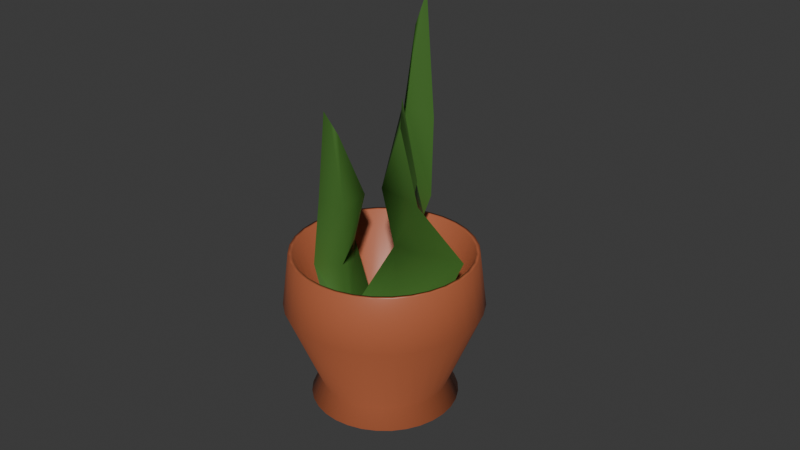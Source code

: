 # Source: Saks_.blend  (saved by Blender 5.3.31; exported with 4.5.12 LTS)
import bpy
from mathutils import Matrix  # noqa: F401  (used for matrix-valued properties, if any)

bpy.ops.wm.read_factory_settings(use_empty=True)
scene = bpy.context.scene
scene.name = 'Scene'

# ---- collections
col_collection = bpy.data.collections.new('Collection'); scene.collection.children.link(col_collection)

# ---- materials (node trees are filled in below, after node groups)
mat_material_001 = bpy.data.materials.new('Material.001')
mat_teracotta = bpy.data.materials.new('Teracotta')
mat_material_002 = bpy.data.materials.new('Material.002')
mat_darkbrown = bpy.data.materials.new('DarkBrown')

# ---- material node trees
mat_material_001.use_nodes = True; mat_material_001.node_tree.nodes.clear()
_N = mat_material_001.node_tree.nodes; _L = mat_material_001.node_tree.links
n0 = _N.new('ShaderNodeBsdfPrincipled'); n0.name = 'Principled BSDF'; n0.location = (-200, 100)
n0.inputs[0].default_value = (0.06507, 0.174, 0.03114, 1.0)
n0.inputs[2].default_value = 0.4
n0.inputs[10].default_value = 0.005
n1 = _N.new('ShaderNodeOutputMaterial'); n1.name = 'Material Output'; n1.location = (200, 100)
_L.new(n0.outputs[0], n1.inputs[0])
n1.is_active_output = True
mat_teracotta.use_nodes = True; mat_teracotta.node_tree.nodes.clear()
_N = mat_teracotta.node_tree.nodes; _L = mat_teracotta.node_tree.links
n0 = _N.new('ShaderNodeBsdfPrincipled'); n0.name = 'Principled BSDF'; n0.location = (-200, 100)
n0.inputs[0].default_value = (0.4539, 0.1252, 0.05466, 1.0)
n0.inputs[2].default_value = 0.4
n0.inputs[10].default_value = 0.005
n1 = _N.new('ShaderNodeOutputMaterial'); n1.name = 'Material Output'; n1.location = (200, 100)
_L.new(n0.outputs[0], n1.inputs[0])
n1.is_active_output = True
mat_material_002.use_nodes = True; mat_material_002.node_tree.nodes.clear()
_N = mat_material_002.node_tree.nodes; _L = mat_material_002.node_tree.links
n0 = _N.new('ShaderNodeBsdfPrincipled'); n0.name = 'Principled BSDF'; n0.location = (-200, 100)
n0.inputs[0].default_value = (0.7991, 0.7991, 0.7991, 1.0)
n0.inputs[10].default_value = 0.005
n1 = _N.new('ShaderNodeOutputMaterial'); n1.name = 'Material Output'; n1.location = (200, 100)
_L.new(n0.outputs[0], n1.inputs[0])
n1.is_active_output = True
mat_darkbrown.use_nodes = True; mat_darkbrown.node_tree.nodes.clear()
_N = mat_darkbrown.node_tree.nodes; _L = mat_darkbrown.node_tree.links
n0 = _N.new('ShaderNodeBsdfPrincipled'); n0.name = 'Principled BSDF'; n0.location = (-200, 100)
n0.inputs[0].default_value = (0.1022, 0.04817, 0.02416, 1.0)
n0.inputs[2].default_value = 0.9
n0.inputs[10].default_value = 0.005
n1 = _N.new('ShaderNodeOutputMaterial'); n1.name = 'Material Output'; n1.location = (200, 100)
_L.new(n0.outputs[0], n1.inputs[0])
n1.is_active_output = True

# ---- world
world_world = bpy.data.worlds.new('World'); scene.world = world_world
world_world.use_nodes = True; world_world.node_tree.nodes.clear()
_N = world_world.node_tree.nodes; _L = world_world.node_tree.links
n0 = _N.new('ShaderNodeOutputWorld'); n0.name = 'World Output'; n0.location = (200, 100)
n1 = _N.new('ShaderNodeBackground'); n1.name = 'Background'; n1.location = (-200, 100)
n1.inputs[0].default_value = (0.05088, 0.05088, 0.05088, 1.0)
_L.new(n1.outputs[0], n0.inputs[0])
n0.is_active_output = True
world_world.color = (0.05088, 0.05088, 0.05088)
world_world.sun_shadow_jitter_overblur = 0.0

# ---- meshes
me_plane = bpy.data.meshes.new('Plane')
me_plane.from_pydata([(-0.5247, -0.9944, -0.003643), (0.6373, -0.9859, -0.129), (-0.2433, 1.105, 0.0), (0.1184, 0.928, 0.0), (-1.0, -0.5344, -0.1466), (0.9913, -0.5344, -0.9733), (0.8827, 0.4432, -0.3545), (-0.5957, 0.4489, -0.5577), (-1.074, -0.02266, -0.6636), (0.8047, -0.02855, -1.298), (-0.0599, -0.991, -0.04794), (-0.09948, 1.035, 0.0), (-0.2, -0.5344, -0.5569), (-0.1281, 0.4624, 0.05033), (-0.2359, -0.01415, -0.3461), (-1.696, -1.267, -1.716), (-2.826, -0.1472, -1.55), (-1.231, -1.246, -1.815), (-2.276, -0.1227, -1.667), (-0.7283, -1.227, -1.872), (-1.683, -0.1, -1.735), (-0.208, -1.21, -1.885), (-1.068, -0.0801, -1.75), (0.3102, -1.196, -1.853), (-0.4561, -0.06363, -1.712), (0.8063, -1.186, -1.777), (0.1299, -0.05128, -1.623), (1.261, -1.179, -1.661), (0.6673, -0.04352, -1.486), (1.658, -1.177, -1.509), (1.136, -0.04065, -1.306), (1.98, -1.179, -1.327), (1.517, -0.04277, -1.09), (2.217, -1.185, -1.121), (1.796, -0.04981, -0.8475), (2.358, -1.195, -0.9001), (1.962, -0.06149, -0.5864), (2.398, -1.208, -0.6723), (2.01, -0.07737, -0.3172), (2.336, -1.225, -0.4463), (1.937, -0.09684, -0.05029), (2.174, -1.243, -0.2308), (1.745, -0.1191, 0.2041), (1.918, -1.264, -0.03427), (1.443, -0.1434, 0.4363), (1.579, -1.285, 0.1359), (1.042, -0.1688, 0.6373), (1.169, -1.307, 0.2731), (0.5578, -0.1942, 0.7993), (0.7033, -1.328, 0.372), (0.00822, -0.2187, 0.9162), (0.2008, -1.347, 0.429), (-0.5853, -0.2413, 0.9835), (-0.3195, -1.364, 0.4417), (-1.2, -0.2613, 0.9985), (-0.8377, -1.378, 0.4097), (-1.812, -0.2777, 0.9607), (-1.334, -1.388, 0.3342), (-2.398, -0.2901, 0.8716), (-1.789, -1.395, 0.2182), (-2.935, -0.2979, 0.7345), (-2.185, -1.397, 0.06607), (-3.404, -0.3007, 0.5548), (-2.508, -1.395, -0.1164), (-3.785, -0.2986, 0.3394), (-2.744, -1.389, -0.322), (-4.064, -0.2916, 0.09642), (-2.885, -1.38, -0.5431), (-4.23, -0.2799, -0.1647), (-2.925, -1.366, -0.771), (-4.278, -0.264, -0.4338), (-2.863, -1.35, -0.997), (-4.205, -0.2445, -0.7008), (-2.701, -1.331, -1.212), (-4.013, -0.2222, -0.9552), (-2.446, -1.31, -1.409), (-3.711, -0.1979, -1.187), (-2.106, -1.289, -1.579), (-3.31, -0.1726, -1.388), (-2.333, -0.1203, -1.732), (-2.911, -0.146, -1.609), (-1.71, -0.0965, -1.803), (-1.065, -0.07556, -1.818), (-0.4221, -0.05827, -1.779), (0.1933, -0.0453, -1.685), (0.7576, -0.03715, -1.541), (1.249, -0.03413, -1.353), (1.649, -0.03636, -1.126), (1.943, -0.04375, -0.8711), (2.117, -0.05602, -0.597), (2.167, -0.0727, -0.3143), (2.09, -0.09314, -0.03399), (1.89, -0.1166, 0.2332), (1.573, -0.1421, 0.477), (1.151, -0.1687, 0.688), (0.6426, -0.1953, 0.8582), (0.06547, -0.2211, 0.981), (-0.5578, -0.2449, 1.052), (-1.203, -0.2658, 1.067), (-1.846, -0.2831, 1.028), (-2.461, -0.2961, 0.9341), (-3.026, -0.3042, 0.7902), (-3.517, -0.3072, 0.6015), (-3.917, -0.305, 0.3752), (-4.211, -0.2976, 0.1201), (-4.385, -0.2854, -0.1541), (-4.435, -0.2687, -0.4368), (-4.358, -0.2482, -0.7171), (-4.158, -0.2248, -0.9843), (-3.841, -0.1993, -1.228), (-3.42, -0.1727, -1.439), (-1.467, -0.7023, -1.424), (-1.839, -0.7189, -1.345), (-1.066, -0.687, -1.47), (-0.6497, -0.6735, -1.48), (-0.2356, -0.6623, -1.454), (0.1609, -0.654, -1.394), (0.5245, -0.6487, -1.301), (0.8413, -0.6468, -1.18), (1.099, -0.6482, -1.034), (1.288, -0.653, -0.8697), (1.401, -0.6609, -0.6931), (1.433, -0.6716, -0.511), (1.383, -0.6848, -0.3304), (1.254, -0.6999, -0.1582), (1.05, -0.7163, -0.001129), (0.7782, -0.7335, 0.1348), (0.4504, -0.7507, 0.2445), (0.07853, -0.7672, 0.3236), (-0.323, -0.7826, 0.3691), (-0.7388, -0.7961, 0.3792), (-1.153, -0.8072, 0.3537), (-1.549, -0.8156, 0.2934), (-1.913, -0.8208, 0.2006), (-2.23, -0.8228, 0.07906), (-2.488, -0.8213, -0.06672), (-2.676, -0.8166, -0.2311), (-2.789, -0.8087, -0.4077), (-2.821, -0.7979, -0.5898), (-2.772, -0.7847, -0.7704), (-2.642, -0.7697, -0.9426), (-2.438, -0.7532, -1.1), (-2.167, -0.7361, -1.236), (-2.742, -0.5321, -1.823), (-2.122, -0.5044, -1.955), (-1.451, -0.4788, -2.031), (-0.7573, -0.4563, -2.048), (-0.06603, -0.4377, -2.005), (0.5958, -0.4237, -1.904), (1.203, -0.415, -1.749), (1.731, -0.4117, -1.546), (2.162, -0.4141, -1.303), (2.477, -0.4221, -1.029), (2.665, -0.4353, -0.7339), (2.719, -0.4532, -0.4299), (2.636, -0.4752, -0.1285), (2.42, -0.5004, 0.1589), (2.079, -0.5278, 0.4211), (1.626, -0.5564, 0.648), (1.079, -0.5851, 0.831), (0.4583, -0.6128, 0.963), (-0.2119, -0.6384, 1.039), (-0.906, -0.6609, 1.056), (-1.597, -0.6795, 1.013), (-2.259, -0.6934, 0.9127), (-2.866, -0.7022, 0.7579), (-3.395, -0.7054, 0.5549), (-3.825, -0.703, 0.3116), (-4.14, -0.6951, 0.03722), (-4.328, -0.6819, -0.2576), (-4.382, -0.664, -0.5616), (-4.299, -0.642, -0.8631), (-4.083, -0.6168, -1.15), (-3.742, -0.5894, -1.413), (-3.29, -0.5608, -1.64), (-1.209, -1.117, -1.63), (-0.7725, -1.1, -1.679), (-0.3204, -1.086, -1.691), (0.1298, -1.073, -1.663), (0.5609, -1.064, -1.597), (0.9562, -1.059, -1.496), (1.301, -1.057, -1.364), (1.581, -1.058, -1.206), (1.786, -1.063, -1.027), (1.909, -1.072, -0.8349), (1.944, -1.084, -0.6369), (1.89, -1.098, -0.4406), (1.749, -1.114, -0.2534), (1.527, -1.132, -0.0826), (1.232, -1.151, 0.06523), (0.8756, -1.169, 0.1844), (0.4713, -1.187, 0.2704), (0.03476, -1.204, 0.3199), (-0.4173, -1.219, 0.3309), (-0.8676, -1.231, 0.3032), (-1.299, -1.24, 0.2376), (-1.694, -1.246, 0.1368), (-2.038, -1.248, 0.004577), (-2.319, -1.246, -0.1539), (-2.524, -1.241, -0.3326), (-2.647, -1.233, -0.5247), (-2.681, -1.221, -0.7227), (-2.628, -1.207, -0.919), (-2.487, -1.19, -1.106), (-2.265, -1.172, -1.277), (-1.97, -1.154, -1.425), (-1.613, -1.135, -1.544), (-2.509, -1.099, -0.7699), (-1.917, -1.08, -0.4569), (-3.529, 1.537, -0.6549), (-3.312, 1.316, -0.5465), (-2.684, -0.5206, -0.9584), (-0.6757, -0.4879, -0.632), (-2.226, 0.7215, -0.4403), (-2.404, 0.7268, -0.9626), (-2.147, 0.1355, -1.152), (-0.4844, 0.155, -0.7936), (-2.282, -1.092, -0.6427), (-3.443, 1.449, -0.6118), (-1.751, -0.5052, -0.8541), (-3.231, 0.7293, -0.6108), (-2.378, 0.1416, -0.786), (1.478, -1.099, -0.01864), (1.154, -1.055, -0.5123), (-1.356, 0.8804, 0.896), (-1.128, 0.7306, 0.6549), (0.5572, -0.7071, 0.4055), (-1.328, -0.7194, -0.4668), (-1.279, 0.2673, 0.08019), (-1.689, 0.1817, 0.7052), (-1.272, -0.2944, 0.6729), (-2.72, -0.2936, -0.1484), (1.362, -1.081, -0.2159), (-1.265, 0.8211, 0.8002), (-0.3728, -0.7216, 0.05266), (-0.3808, 0.2897, 0.532), (-0.6088, -0.2101, 0.3307)], [], [(13, 6, 3, 11), (10, 1, 5, 12), (14, 9, 6, 13), (12, 5, 9, 14), (4, 12, 14, 8), (8, 14, 13, 7), (0, 10, 12, 4), (7, 13, 11, 2), (143, 80, 79, 144), (144, 79, 81, 145), (145, 81, 82, 146), (146, 82, 83, 147), (147, 83, 84, 148), (148, 84, 85, 149), (149, 85, 86, 150), (150, 86, 87, 151), (151, 87, 88, 152), (152, 88, 89, 153), (153, 89, 90, 154), (154, 90, 91, 155), (155, 91, 92, 156), (156, 92, 93, 157), (157, 93, 94, 158), (158, 94, 95, 159), (159, 95, 96, 160), (160, 96, 97, 161), (161, 97, 98, 162), (162, 98, 99, 163), (163, 99, 100, 164), (164, 100, 101, 165), (165, 101, 102, 166), (166, 102, 103, 167), (167, 103, 104, 168), (168, 104, 105, 169), (169, 105, 106, 170), (170, 106, 107, 171), (171, 107, 108, 172), (172, 108, 109, 173), (40, 38, 122, 123), (173, 109, 110, 174), (174, 110, 80, 143), (15, 17, 19, 21, 23, 25, 27, 29, 31, 33, 35, 37, 39, 41, 43, 45, 47, 49, 51, 53, 55, 57, 59, 61, 63, 65, 67, 69, 71, 73, 75, 77), (16, 18, 79, 80), (18, 20, 81, 79), (20, 22, 82, 81), (22, 24, 83, 82), (24, 26, 84, 83), (26, 28, 85, 84), (28, 30, 86, 85), (30, 32, 87, 86), (32, 34, 88, 87), (34, 36, 89, 88), (36, 38, 90, 89), (38, 40, 91, 90), (40, 42, 92, 91), (42, 44, 93, 92), (44, 46, 94, 93), (46, 48, 95, 94), (48, 50, 96, 95), (50, 52, 97, 96), (52, 54, 98, 97), (54, 56, 99, 98), (56, 58, 100, 99), (58, 60, 101, 100), (60, 62, 102, 101), (62, 64, 103, 102), (64, 66, 104, 103), (66, 68, 105, 104), (68, 70, 106, 105), (70, 72, 107, 106), (72, 74, 108, 107), (74, 76, 109, 108), (76, 78, 110, 109), (78, 16, 80, 110), (111, 112, 142, 141, 140, 139, 138, 137, 136, 135, 134, 133, 132, 131, 130, 129, 128, 127, 126, 125, 124, 123, 122, 121, 120, 119, 118, 117, 116, 115, 114, 113), (68, 66, 136, 137), (42, 40, 123, 124), (70, 68, 137, 138), (44, 42, 124, 125), (18, 16, 112, 111), (72, 70, 138, 139), (46, 44, 125, 126), (20, 18, 111, 113), (74, 72, 139, 140), (48, 46, 126, 127), (22, 20, 113, 114), (76, 74, 140, 141), (50, 48, 127, 128), (24, 22, 114, 115), (78, 76, 141, 142), (52, 50, 128, 129), (26, 24, 115, 116), (16, 78, 142, 112), (54, 52, 129, 130), (28, 26, 116, 117), (56, 54, 130, 131), (30, 28, 117, 118), (58, 56, 131, 132), (32, 30, 118, 119), (60, 58, 132, 133), (34, 32, 119, 120), (62, 60, 133, 134), (36, 34, 120, 121), (64, 62, 134, 135), (38, 36, 121, 122), (66, 64, 135, 136), (205, 174, 143, 206), (204, 173, 174, 205), (203, 172, 173, 204), (202, 171, 172, 203), (201, 170, 171, 202), (200, 169, 170, 201), (199, 168, 169, 200), (198, 167, 168, 199), (197, 166, 167, 198), (196, 165, 166, 197), (195, 164, 165, 196), (194, 163, 164, 195), (193, 162, 163, 194), (192, 161, 162, 193), (191, 160, 161, 192), (190, 159, 160, 191), (189, 158, 159, 190), (188, 157, 158, 189), (187, 156, 157, 188), (186, 155, 156, 187), (185, 154, 155, 186), (184, 153, 154, 185), (183, 152, 153, 184), (182, 151, 152, 183), (181, 150, 151, 182), (180, 149, 150, 181), (179, 148, 149, 180), (178, 147, 148, 179), (177, 146, 147, 178), (176, 145, 146, 177), (175, 144, 145, 176), (206, 143, 144, 175), (15, 206, 175, 17), (17, 175, 176, 19), (19, 176, 177, 21), (21, 177, 178, 23), (23, 178, 179, 25), (25, 179, 180, 27), (27, 180, 181, 29), (29, 181, 182, 31), (31, 182, 183, 33), (33, 183, 184, 35), (35, 184, 185, 37), (37, 185, 186, 39), (39, 186, 187, 41), (41, 187, 188, 43), (43, 188, 189, 45), (45, 189, 190, 47), (47, 190, 191, 49), (49, 191, 192, 51), (51, 192, 193, 53), (53, 193, 194, 55), (55, 194, 195, 57), (57, 195, 196, 59), (59, 196, 197, 61), (61, 197, 198, 63), (63, 198, 199, 65), (65, 199, 200, 67), (67, 200, 201, 69), (69, 201, 202, 71), (71, 202, 203, 73), (73, 203, 204, 75), (75, 204, 205, 77), (77, 205, 206, 15), (220, 213, 210, 218), (217, 208, 212, 219), (221, 216, 213, 220), (219, 212, 216, 221), (211, 219, 221, 215), (215, 221, 220, 214), (207, 217, 219, 211), (214, 220, 218, 209), (235, 228, 225, 233), (232, 223, 227, 234), (236, 231, 228, 235), (234, 227, 231, 236), (226, 234, 236, 230), (230, 236, 235, 229), (222, 232, 234, 226), (229, 235, 233, 224)])
me_plane.polygons.foreach_set('use_smooth', [True] * 186)
me_plane.polygons.foreach_set('material_index', [0, 0, 0, 0, 0, 0, 0, 0, 1, 1, 1, 1, 1, 1, 1, 1, 1, 1, 1, 1, 1, 1, 1, 1, 1, 1, 1, 1, 1, 1, 1, 1, 1, 1, 1, 1, 1, 1, 1, 1, 1, 1, 1, 1, 1, 1, 1, 1, 1, 1, 1, 1, 1, 1, 1, 1, 1, 1, 1, 1, 1, 1, 1, 1, 1, 1, 1, 1, 1, 1, 1, 1, 1, 1, 3, 1, 1, 1, 1, 1, 1, 1, 1, 1, 1, 1, 1, 1, 1, 1, 1, 1, 1, 1, 1, 1, 1, 1, 1, 1, 1, 1, 1, 1, 1, 1, 1, 1, 1, 1, 1, 1, 1, 1, 1, 1, 1, 1, 1, 1, 1, 1, 1, 1, 1, 1, 1, 1, 1, 1, 1, 1, 1, 1, 1, 1, 1, 1, 1, 1, 1, 1, 1, 1, 1, 1, 1, 1, 1, 1, 1, 1, 1, 1, 1, 1, 1, 1, 1, 1, 1, 1, 1, 1, 1, 1, 1, 1, 1, 1, 0, 0, 0, 0, 0, 0, 0, 0, 0, 0, 0, 0, 0, 0, 0, 0])
_uv = me_plane.uv_layers.new(name='UVMap')
_uv.uv.foreach_set('vector', [0.4, 0.7219, 1.0, 0.7219, 1.0, 1.0, 0.4, 1.0, 0.4, 0.0, 1.0, 0.0, 1.0, 0.2328, 0.4, 0.2328, 0.4, 0.4876, 1.0, 0.4876, 1.0, 0.7219, 0.4, 0.7219, 0.4, 0.2328, 1.0, 0.2328, 1.0, 0.4876, 0.4, 0.4876, 0.0, 0.2328, 0.4, 0.2328, 0.4, 0.4876, 0.0, 0.4876, 0.0, 0.4876, 0.4, 0.4876, 0.4, 0.7219, 0.0, 0.7219, 0.0, 0.0, 0.4, 0.0, 0.4, 0.2328, 0.0, 0.2328, 0.0, 0.7219, 0.4, 0.7219, 0.4, 1.0, 0.0, 1.0, 1.0, 0.8263, 1.0, 1.0, 0.9688, 1.0, 0.9688, 0.8263, 0.9688, 0.8263, 0.9688, 1.0, 0.9375, 1.0, 0.9375, 0.8263, 0.9375, 0.8263, 0.9375, 1.0, 0.9062, 1.0, 0.9062, 0.8263, 0.9062, 0.8263, 0.9062, 1.0, 0.875, 1.0, 0.875, 0.8263, 0.875, 0.8263, 0.875, 1.0, 0.8438, 1.0, 0.8438, 0.8263, 0.8438, 0.8263, 0.8438, 1.0, 0.8125, 1.0, 0.8125, 0.8263, 0.8125, 0.8263, 0.8125, 1.0, 0.7812, 1.0, 0.7812, 0.8263, 0.7812, 0.8263, 0.7812, 1.0, 0.75, 1.0, 0.75, 0.8263, 0.75, 0.8263, 0.75, 1.0, 0.7188, 1.0, 0.7188, 0.8263, 0.7188, 0.8263, 0.7188, 1.0, 0.6875, 1.0, 0.6875, 0.8263, 0.6875, 0.8263, 0.6875, 1.0, 0.6562, 1.0, 0.6562, 0.8263, 0.6562, 0.8263, 0.6562, 1.0, 0.625, 1.0, 0.625, 0.8263, 0.625, 0.8263, 0.625, 1.0, 0.5938, 1.0, 0.5938, 0.8263, 0.5938, 0.8263, 0.5938, 1.0, 0.5625, 1.0, 0.5625, 0.8263, 0.5625, 0.8263, 0.5625, 1.0, 0.5312, 1.0, 0.5312, 0.8263, 0.5312, 0.8263, 0.5312, 1.0, 0.5, 1.0, 0.5, 0.8263, 0.5, 0.8263, 0.5, 1.0, 0.4688, 1.0, 0.4687, 0.8263, 0.4687, 0.8263, 0.4688, 1.0, 0.4375, 1.0, 0.4375, 0.8263, 0.4375, 0.8263, 0.4375, 1.0, 0.4062, 1.0, 0.4062, 0.8263, 0.4062, 0.8263, 0.4062, 1.0, 0.375, 1.0, 0.375, 0.8263, 0.375, 0.8263, 0.375, 1.0, 0.3438, 1.0, 0.3438, 0.8263, 0.3438, 0.8263, 0.3438, 1.0, 0.3125, 1.0, 0.3125, 0.8263, 0.3125, 0.8263, 0.3125, 1.0, 0.2812, 1.0, 0.2813, 0.8263, 0.2813, 0.8263, 0.2812, 1.0, 0.25, 1.0, 0.25, 0.8263, 0.25, 0.8263, 0.25, 1.0, 0.2188, 1.0, 0.2188, 0.8263, 0.2188, 0.8263, 0.2188, 1.0, 0.1875, 1.0, 0.1875, 0.8263, 0.1875, 0.8263, 0.1875, 1.0, 0.1562, 1.0, 0.1562, 0.8263, 0.1562, 0.8263, 0.1562, 1.0, 0.125, 1.0, 0.125, 0.8263, 0.125, 0.8263, 0.125, 1.0, 0.09375, 1.0, 0.09375, 0.8263, 0.09375, 0.8263, 0.09375, 1.0, 0.0625, 1.0, 0.0625, 0.8263, 0.3856, 0.1144, 0.4095, 0.1434, 0.4095, 0.1434, 0.3856, 0.1144, 0.0625, 0.8263, 0.0625, 1.0, 0.03125, 1.0, 0.03125, 0.8263, 0.03125, 0.8263, 0.03125, 1.0, 0.0, 1.0, 0.0, 0.8263, 0.75, 0.49, 0.7968, 0.4854, 0.8418, 0.4717, 0.8833, 0.4496, 0.9197, 0.4197, 0.9496, 0.3833, 0.9717, 0.3418, 0.9854, 0.2968, 0.99, 0.25, 0.9854, 0.2032, 0.9717, 0.1582, 0.9496, 0.1167, 0.9197, 0.08029, 0.8833, 0.05045, 0.8418, 0.02827, 0.7968, 0.01461, 0.75, 0.01, 0.7032, 0.01461, 0.6582, 0.02827, 0.6167, 0.05045, 0.5803, 0.08029, 0.5504, 0.1167, 0.5283, 0.1582, 0.5146, 0.2032, 0.51, 0.25, 0.5146, 0.2968, 0.5283, 0.3418, 0.5504, 0.3833, 0.5803, 0.4197, 0.6167, 0.4496, 0.6582, 0.4717, 0.7032, 0.4854, 0.25, 0.4418, 0.2874, 0.4381, 0.2968, 0.4854, 0.25, 0.49, 0.2874, 0.4381, 0.3234, 0.4272, 0.3418, 0.4717, 0.2968, 0.4854, 0.3234, 0.4272, 0.3566, 0.4095, 0.3833, 0.4496, 0.3418, 0.4717, 0.3566, 0.4095, 0.3856, 0.3856, 0.4197, 0.4197, 0.3833, 0.4496, 0.3856, 0.3856, 0.4095, 0.3566, 0.4496, 0.3833, 0.4197, 0.4197, 0.4095, 0.3566, 0.4272, 0.3234, 0.4717, 0.3418, 0.4496, 0.3833, 0.4272, 0.3234, 0.4381, 0.2874, 0.4854, 0.2968, 0.4717, 0.3418, 0.4381, 0.2874, 0.4418, 0.25, 0.49, 0.25, 0.4854, 0.2968, 0.4418, 0.25, 0.4381, 0.2126, 0.4854, 0.2032, 0.49, 0.25, 0.4381, 0.2126, 0.4272, 0.1766, 0.4717, 0.1582, 0.4854, 0.2032, 0.4272, 0.1766, 0.4095, 0.1434, 0.4496, 0.1167, 0.4717, 0.1582, 0.4095, 0.1434, 0.3856, 0.1144, 0.4197, 0.08029, 0.4496, 0.1167, 0.3856, 0.1144, 0.3566, 0.09053, 0.3833, 0.05045, 0.4197, 0.08029, 0.3566, 0.09053, 0.3234, 0.07281, 0.3418, 0.02827, 0.3833, 0.05045, 0.3234, 0.07281, 0.2874, 0.06189, 0.2968, 0.01461, 0.3418, 0.02827, 0.2874, 0.06189, 0.25, 0.05821, 0.25, 0.01, 0.2968, 0.01461, 0.25, 0.05821, 0.2126, 0.06189, 0.2032, 0.01461, 0.25, 0.01, 0.2126, 0.06189, 0.1766, 0.07281, 0.1582, 0.02827, 0.2032, 0.01461, 0.1766, 0.07281, 0.1434, 0.09053, 0.1167, 0.05045, 0.1582, 0.02827, 0.1434, 0.09053, 0.1144, 0.1144, 0.08029, 0.08029, 0.1167, 0.05045, 0.1144, 0.1144, 0.09053, 0.1434, 0.05045, 0.1167, 0.08029, 0.08029, 0.09053, 0.1434, 0.07281, 0.1766, 0.02827, 0.1582, 0.05045, 0.1167, 0.07281, 0.1766, 0.06189, 0.2126, 0.01461, 0.2032, 0.02827, 0.1582, 0.06189, 0.2126, 0.05821, 0.25, 0.01, 0.25, 0.01461, 0.2032, 0.05821, 0.25, 0.06189, 0.2874, 0.01461, 0.2968, 0.01, 0.25, 0.06189, 0.2874, 0.07281, 0.3234, 0.02827, 0.3418, 0.01461, 0.2968, 0.07281, 0.3234, 0.09053, 0.3566, 0.05045, 0.3833, 0.02827, 0.3418, 0.09053, 0.3566, 0.1144, 0.3856, 0.08029, 0.4197, 0.05045, 0.3833, 0.1144, 0.3856, 0.1434, 0.4095, 0.1167, 0.4496, 0.08029, 0.4197, 0.1434, 0.4095, 0.1766, 0.4272, 0.1582, 0.4717, 0.1167, 0.4496, 0.1766, 0.4272, 0.2126, 0.4381, 0.2032, 0.4854, 0.1582, 0.4717, 0.2126, 0.4381, 0.25, 0.4418, 0.25, 0.49, 0.2032, 0.4854, 0.2874, 0.4381, 0.25, 0.4418, 0.2126, 0.4381, 0.1766, 0.4272, 0.1434, 0.4095, 0.1144, 0.3856, 0.09053, 0.3566, 0.07281, 0.3234, 0.06189, 0.2874, 0.05821, 0.25, 0.06189, 0.2126, 0.07281, 0.1766, 0.09053, 0.1434, 0.1144, 0.1144, 0.1434, 0.09053, 0.1766, 0.07281, 0.2126, 0.06189, 0.25, 0.05821, 0.2874, 0.06189, 0.3234, 0.07281, 0.3566, 0.09053, 0.3856, 0.1144, 0.4095, 0.1434, 0.4272, 0.1766, 0.4381, 0.2126, 0.4418, 0.25, 0.4381, 0.2874, 0.4272, 0.3234, 0.4095, 0.3566, 0.3856, 0.3856, 0.3566, 0.4095, 0.3234, 0.4272, 0.07281, 0.3234, 0.06189, 0.2874, 0.06189, 0.2874, 0.07281, 0.3234, 0.3566, 0.09053, 0.3856, 0.1144, 0.3856, 0.1144, 0.3566, 0.09053, 0.09053, 0.3566, 0.07281, 0.3234, 0.07281, 0.3234, 0.09053, 0.3566, 0.3234, 0.07281, 0.3566, 0.09053, 0.3566, 0.09053, 0.3234, 0.07281, 0.2874, 0.4381, 0.25, 0.4418, 0.25, 0.4418, 0.2874, 0.4381, 0.1144, 0.3856, 0.09053, 0.3566, 0.09053, 0.3566, 0.1144, 0.3856, 0.2874, 0.06189, 0.3234, 0.07281, 0.3234, 0.07281, 0.2874, 0.06189, 0.3234, 0.4272, 0.2874, 0.4381, 0.2874, 0.4381, 0.3234, 0.4272, 0.1434, 0.4095, 0.1144, 0.3856, 0.1144, 0.3856, 0.1434, 0.4095, 0.25, 0.05821, 0.2874, 0.06189, 0.2874, 0.06189, 0.25, 0.05821, 0.3566, 0.4095, 0.3234, 0.4272, 0.3234, 0.4272, 0.3566, 0.4095, 0.1766, 0.4272, 0.1434, 0.4095, 0.1434, 0.4095, 0.1766, 0.4272, 0.2126, 0.06189, 0.25, 0.05821, 0.25, 0.05821, 0.2126, 0.06189, 0.3856, 0.3856, 0.3566, 0.4095, 0.3566, 0.4095, 0.3856, 0.3856, 0.2126, 0.4381, 0.1766, 0.4272, 0.1766, 0.4272, 0.2126, 0.4381, 0.1766, 0.07281, 0.2126, 0.06189, 0.2126, 0.06189, 0.1766, 0.07281, 0.4095, 0.3566, 0.3856, 0.3856, 0.3856, 0.3856, 0.4095, 0.3566, 0.25, 0.4418, 0.2126, 0.4381, 0.2126, 0.4381, 0.25, 0.4418, 0.1434, 0.09053, 0.1766, 0.07281, 0.1766, 0.07281, 0.1434, 0.09053, 0.4272, 0.3234, 0.4095, 0.3566, 0.4095, 0.3566, 0.4272, 0.3234, 0.1144, 0.1144, 0.1434, 0.09053, 0.1434, 0.09053, 0.1144, 0.1144, 0.4381, 0.2874, 0.4272, 0.3234, 0.4272, 0.3234, 0.4381, 0.2874, 0.09053, 0.1434, 0.1144, 0.1144, 0.1144, 0.1144, 0.09053, 0.1434, 0.4418, 0.25, 0.4381, 0.2874, 0.4381, 0.2874, 0.4418, 0.25, 0.07281, 0.1766, 0.09053, 0.1434, 0.09053, 0.1434, 0.07281, 0.1766, 0.4381, 0.2126, 0.4418, 0.25, 0.4418, 0.25, 0.4381, 0.2126, 0.06189, 0.2126, 0.07281, 0.1766, 0.07281, 0.1766, 0.06189, 0.2126, 0.4272, 0.1766, 0.4381, 0.2126, 0.4381, 0.2126, 0.4272, 0.1766, 0.05821, 0.25, 0.06189, 0.2126, 0.06189, 0.2126, 0.05821, 0.25, 0.4095, 0.1434, 0.4272, 0.1766, 0.4272, 0.1766, 0.4095, 0.1434, 0.06189, 0.2874, 0.05821, 0.25, 0.05821, 0.25, 0.06189, 0.2874, 0.03125, 0.5604, 0.03125, 0.8263, 0.0, 0.8263, 0.0, 0.5604, 0.0625, 0.5604, 0.0625, 0.8263, 0.03125, 0.8263, 0.03125, 0.5604, 0.09375, 0.5604, 0.09375, 0.8263, 0.0625, 0.8263, 0.0625, 0.5604, 0.125, 0.5604, 0.125, 0.8263, 0.09375, 0.8263, 0.09375, 0.5604, 0.1562, 0.5604, 0.1562, 0.8263, 0.125, 0.8263, 0.125, 0.5604, 0.1875, 0.5604, 0.1875, 0.8263, 0.1562, 0.8263, 0.1562, 0.5604, 0.2188, 0.5604, 0.2188, 0.8263, 0.1875, 0.8263, 0.1875, 0.5604, 0.25, 0.5604, 0.25, 0.8263, 0.2188, 0.8263, 0.2188, 0.5604, 0.2812, 0.5604, 0.2813, 0.8263, 0.25, 0.8263, 0.25, 0.5604, 0.3125, 0.5604, 0.3125, 0.8263, 0.2813, 0.8263, 0.2812, 0.5604, 0.3438, 0.5604, 0.3438, 0.8263, 0.3125, 0.8263, 0.3125, 0.5604, 0.375, 0.5604, 0.375, 0.8263, 0.3438, 0.8263, 0.3438, 0.5604, 0.4062, 0.5604, 0.4062, 0.8263, 0.375, 0.8263, 0.375, 0.5604, 0.4375, 0.5604, 0.4375, 0.8263, 0.4062, 0.8263, 0.4062, 0.5604, 0.4688, 0.5604, 0.4687, 0.8263, 0.4375, 0.8263, 0.4375, 0.5604, 0.5, 0.5604, 0.5, 0.8263, 0.4687, 0.8263, 0.4688, 0.5604, 0.5312, 0.5604, 0.5312, 0.8263, 0.5, 0.8263, 0.5, 0.5604, 0.5625, 0.5604, 0.5625, 0.8263, 0.5312, 0.8263, 0.5312, 0.5604, 0.5938, 0.5604, 0.5938, 0.8263, 0.5625, 0.8263, 0.5625, 0.5604, 0.625, 0.5604, 0.625, 0.8263, 0.5938, 0.8263, 0.5938, 0.5604, 0.6562, 0.5604, 0.6562, 0.8263, 0.625, 0.8263, 0.625, 0.5604, 0.6875, 0.5604, 0.6875, 0.8263, 0.6562, 0.8263, 0.6562, 0.5604, 0.7188, 0.5604, 0.7188, 0.8263, 0.6875, 0.8263, 0.6875, 0.5604, 0.75, 0.5604, 0.75, 0.8263, 0.7188, 0.8263, 0.7188, 0.5604, 0.7812, 0.5604, 0.7812, 0.8263, 0.75, 0.8263, 0.75, 0.5604, 0.8125, 0.5604, 0.8125, 0.8263, 0.7812, 0.8263, 0.7812, 0.5604, 0.8438, 0.5604, 0.8438, 0.8263, 0.8125, 0.8263, 0.8125, 0.5604, 0.875, 0.5604, 0.875, 0.8263, 0.8438, 0.8263, 0.8438, 0.5604, 0.9062, 0.5604, 0.9062, 0.8263, 0.875, 0.8263, 0.875, 0.5604, 0.9375, 0.5604, 0.9375, 0.8263, 0.9062, 0.8263, 0.9062, 0.5604, 0.9688, 0.5604, 0.9688, 0.8263, 0.9375, 0.8263, 0.9375, 0.5604, 1.0, 0.5604, 1.0, 0.8263, 0.9688, 0.8263, 0.9688, 0.5604, 1.0, 0.5, 1.0, 0.5604, 0.9688, 0.5604, 0.9688, 0.5, 0.9688, 0.5, 0.9688, 0.5604, 0.9375, 0.5604, 0.9375, 0.5, 0.9375, 0.5, 0.9375, 0.5604, 0.9062, 0.5604, 0.9062, 0.5, 0.9062, 0.5, 0.9062, 0.5604, 0.875, 0.5604, 0.875, 0.5, 0.875, 0.5, 0.875, 0.5604, 0.8438, 0.5604, 0.8438, 0.5, 0.8438, 0.5, 0.8438, 0.5604, 0.8125, 0.5604, 0.8125, 0.5, 0.8125, 0.5, 0.8125, 0.5604, 0.7812, 0.5604, 0.7812, 0.5, 0.7812, 0.5, 0.7812, 0.5604, 0.75, 0.5604, 0.75, 0.5, 0.75, 0.5, 0.75, 0.5604, 0.7188, 0.5604, 0.7188, 0.5, 0.7188, 0.5, 0.7188, 0.5604, 0.6875, 0.5604, 0.6875, 0.5, 0.6875, 0.5, 0.6875, 0.5604, 0.6562, 0.5604, 0.6562, 0.5, 0.6562, 0.5, 0.6562, 0.5604, 0.625, 0.5604, 0.625, 0.5, 0.625, 0.5, 0.625, 0.5604, 0.5938, 0.5604, 0.5938, 0.5, 0.5938, 0.5, 0.5938, 0.5604, 0.5625, 0.5604, 0.5625, 0.5, 0.5625, 0.5, 0.5625, 0.5604, 0.5312, 0.5604, 0.5312, 0.5, 0.5312, 0.5, 0.5312, 0.5604, 0.5, 0.5604, 0.5, 0.5, 0.5, 0.5, 0.5, 0.5604, 0.4688, 0.5604, 0.4688, 0.5, 0.4688, 0.5, 0.4688, 0.5604, 0.4375, 0.5604, 0.4375, 0.5, 0.4375, 0.5, 0.4375, 0.5604, 0.4062, 0.5604, 0.4062, 0.5, 0.4062, 0.5, 0.4062, 0.5604, 0.375, 0.5604, 0.375, 0.5, 0.375, 0.5, 0.375, 0.5604, 0.3438, 0.5604, 0.3438, 0.5, 0.3438, 0.5, 0.3438, 0.5604, 0.3125, 0.5604, 0.3125, 0.5, 0.3125, 0.5, 0.3125, 0.5604, 0.2812, 0.5604, 0.2812, 0.5, 0.2812, 0.5, 0.2812, 0.5604, 0.25, 0.5604, 0.25, 0.5, 0.25, 0.5, 0.25, 0.5604, 0.2188, 0.5604, 0.2188, 0.5, 0.2188, 0.5, 0.2188, 0.5604, 0.1875, 0.5604, 0.1875, 0.5, 0.1875, 0.5, 0.1875, 0.5604, 0.1562, 0.5604, 0.1562, 0.5, 0.1562, 0.5, 0.1562, 0.5604, 0.125, 0.5604, 0.125, 0.5, 0.125, 0.5, 0.125, 0.5604, 0.09375, 0.5604, 0.09375, 0.5, 0.09375, 0.5, 0.09375, 0.5604, 0.0625, 0.5604, 0.0625, 0.5, 0.0625, 0.5, 0.0625, 0.5604, 0.03125, 0.5604, 0.03125, 0.5, 0.03125, 0.5, 0.03125, 0.5604, 0.0, 0.5604, 0.0, 0.5, 0.4, 0.7219, 1.0, 0.7219, 1.0, 1.0, 0.4, 1.0, 0.4, 0.0, 1.0, 0.0, 1.0, 0.2328, 0.4, 0.2328, 0.4, 0.4876, 1.0, 0.4876, 1.0, 0.7219, 0.4, 0.7219, 0.4, 0.2328, 1.0, 0.2328, 1.0, 0.4876, 0.4, 0.4876, 0.0, 0.2328, 0.4, 0.2328, 0.4, 0.4876, 0.0, 0.4876, 0.0, 0.4876, 0.4, 0.4876, 0.4, 0.7219, 0.0, 0.7219, 0.0, 0.0, 0.4, 0.0, 0.4, 0.2328, 0.0, 0.2328, 0.0, 0.7219, 0.4, 0.7219, 0.4, 1.0, 0.0, 1.0, 0.4, 0.7219, 1.0, 0.7219, 1.0, 1.0, 0.4, 1.0, 0.4, 0.0, 1.0, 0.0, 1.0, 0.2328, 0.4, 0.2328, 0.4, 0.4876, 1.0, 0.4876, 1.0, 0.7219, 0.4, 0.7219, 0.4, 0.2328, 1.0, 0.2328, 1.0, 0.4876, 0.4, 0.4876, 0.0, 0.2328, 0.4, 0.2328, 0.4, 0.4876, 0.0, 0.4876, 0.0, 0.4876, 0.4, 0.4876, 0.4, 0.7219, 0.0, 0.7219, 0.0, 0.0, 0.4, 0.0, 0.4, 0.2328, 0.0, 0.2328, 0.0, 0.7219, 0.4, 0.7219, 0.4, 1.0, 0.0, 1.0])
me_plane.materials.append(mat_material_001)
me_plane.materials.append(mat_teracotta)
me_plane.materials.append(mat_material_002)
me_plane.materials.append(mat_darkbrown)
me_plane.update()

# ---- objects
ob_plane = bpy.data.objects.new('Plane', me_plane)

# ---- transforms, parenting, visibility, modifiers, constraints
ob_plane.location = (1.166, -0.5789, 2.444)
ob_plane.rotation_euler = (4.572, -3.294, -3.71)
ob_plane.scale = (0.3325, 1.67, 0.7617)

# ---- collection membership
col_collection.objects.link(ob_plane)

# ---- scene / render settings (as saved in the file)
scene.frame_start = 1; scene.frame_end = 250; scene.frame_set(1)
scene.render.engine = 'BLENDER_EEVEE_NEXT'
scene.render.bake_bias = 0.0
scene.render.bake_samples = 0
scene.render.compositor_device = 'GPU'
scene.eevee.use_volume_custom_range = False
scene.eevee.fast_gi_thickness_near = 0.1
scene.eevee.fast_gi_thickness_far = 0.0
scene.eevee.ray_tracing_options.screen_trace_thickness = 0.1
bpy.context.view_layer.update()

# ---- added for rendering (the .blend has no active camera and no usable light): camera, sun
cam_auto = bpy.data.cameras.new('AutoCamera')
cam_auto.lens = 50.0
cam_auto.sensor_width = 36.0
cam_auto.clip_end = 1000.0
ob_auto_camera = bpy.data.objects.new('AutoCamera', cam_auto)
scene.collection.objects.link(ob_auto_camera)
ob_auto_camera.location = (8.28709, -8.67902, 8.26495)
ob_auto_camera.rotation_euler = (1.09748, -7.21219e-08, 0.694738)
scene.camera = ob_auto_camera
light_auto_sun = bpy.data.lights.new('AutoSun', 'SUN')
light_auto_sun.energy = 3.0
light_auto_sun.angle = 0.0523599
ob_auto_sun = bpy.data.objects.new('AutoSun', light_auto_sun)
scene.collection.objects.link(ob_auto_sun)
ob_auto_sun.rotation_euler = (0.872665, 0.174533, 0.523599)
bpy.context.view_layer.update()
